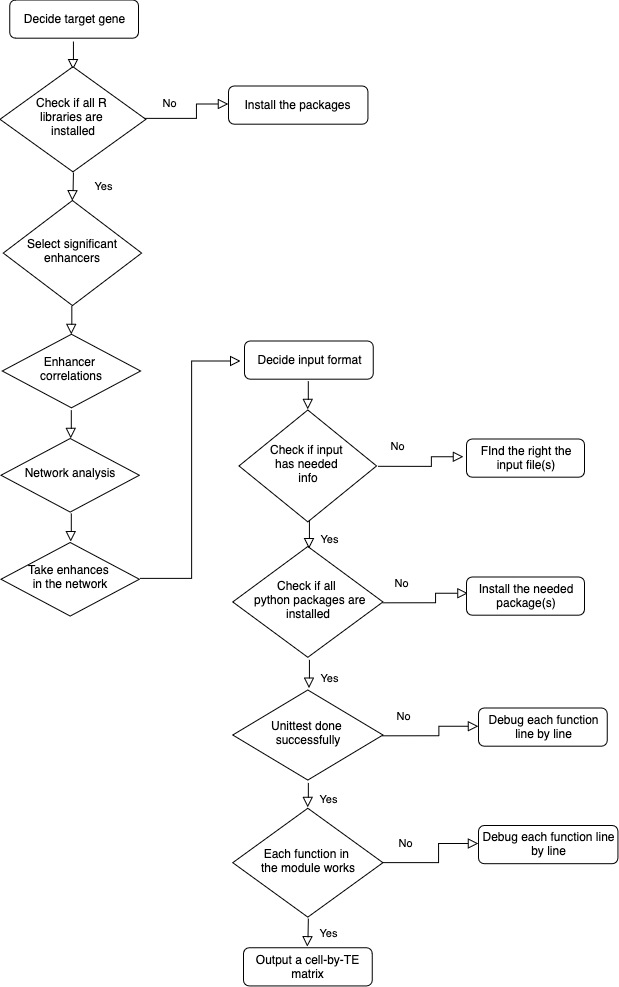

The diagram above was exported from draw.io. Its source (the exported page's mxGraphModel, read from the mxfile embedded in the PNG):
<mxGraphModel dx="984" dy="572" grid="1" gridSize="10" guides="1" tooltips="1" connect="1" arrows="1" fold="1" page="1" pageScale="1" pageWidth="827" pageHeight="1169" math="0" shadow="0">
  <root>
    <mxCell id="WIyWlLk6GJQsqaUBKTNV-0" />
    <mxCell id="WIyWlLk6GJQsqaUBKTNV-1" parent="WIyWlLk6GJQsqaUBKTNV-0" />
    <mxCell id="fbkv_FE4frB6DuDAY6YV-47" value="" style="group" vertex="1" connectable="0" parent="WIyWlLk6GJQsqaUBKTNV-1">
      <mxGeometry x="110" y="70" width="618" height="986" as="geometry" />
    </mxCell>
    <mxCell id="fbkv_FE4frB6DuDAY6YV-24" value="" style="rounded=0;html=1;jettySize=auto;orthogonalLoop=1;fontSize=11;endArrow=block;endFill=0;endSize=8;strokeWidth=1;shadow=0;labelBackgroundColor=none;edgeStyle=orthogonalEdgeStyle;" edge="1" parent="fbkv_FE4frB6DuDAY6YV-47">
      <mxGeometry relative="1" as="geometry">
        <mxPoint x="308.3910034602076" y="479.5433364398882" as="targetPoint" />
        <mxPoint x="308.3910034602076" y="449.9301025163095" as="sourcePoint" />
      </mxGeometry>
    </mxCell>
    <mxCell id="WIyWlLk6GJQsqaUBKTNV-3" value="Decide input format " style="rounded=1;whiteSpace=wrap;html=1;fontSize=12;glass=0;strokeWidth=1;shadow=0;" parent="fbkv_FE4frB6DuDAY6YV-47" vertex="1">
      <mxGeometry x="244.56747404844293" y="340.9273066169618" width="128.719723183391" height="38.21062441752097" as="geometry" />
    </mxCell>
    <mxCell id="WIyWlLk6GJQsqaUBKTNV-6" value="&lt;div&gt;Check if input&amp;nbsp;&lt;/div&gt;&lt;div&gt;has needed&amp;nbsp;&lt;/div&gt;&lt;div&gt;info&lt;/div&gt;" style="rhombus;whiteSpace=wrap;html=1;shadow=0;fontFamily=Helvetica;fontSize=12;align=center;strokeWidth=1;spacing=6;spacingTop=-4;" parent="fbkv_FE4frB6DuDAY6YV-47" vertex="1">
      <mxGeometry x="239" y="410" width="137.58" height="111.88" as="geometry" />
    </mxCell>
    <mxCell id="WIyWlLk6GJQsqaUBKTNV-7" value="FInd the right the input file(s)" style="rounded=1;whiteSpace=wrap;html=1;fontSize=12;glass=0;strokeWidth=1;shadow=0;" parent="fbkv_FE4frB6DuDAY6YV-47" vertex="1">
      <mxGeometry x="466.6089965397923" y="438.90121155638394" width="117.99307958477509" height="38.21062441752097" as="geometry" />
    </mxCell>
    <mxCell id="WIyWlLk6GJQsqaUBKTNV-9" value="No" style="edgeStyle=orthogonalEdgeStyle;rounded=0;html=1;jettySize=auto;orthogonalLoop=1;fontSize=11;endArrow=block;endFill=0;endSize=8;strokeWidth=1;shadow=0;labelBackgroundColor=none;" parent="fbkv_FE4frB6DuDAY6YV-47" edge="1">
      <mxGeometry x="-0.6" y="20" relative="1" as="geometry">
        <mxPoint as="offset" />
        <Array as="points">
          <mxPoint x="435.6470588235294" y="602.8490214352283" />
          <mxPoint x="435.6470588235294" y="593.2963653308481" />
        </Array>
        <mxPoint x="467.8269896193772" y="593.2963653308481" as="targetPoint" />
        <mxPoint x="382.01384083044985" y="602.8490214352283" as="sourcePoint" />
      </mxGeometry>
    </mxCell>
    <mxCell id="WIyWlLk6GJQsqaUBKTNV-10" value="&lt;div&gt;Check if all&amp;nbsp;&lt;/div&gt;&lt;div&gt;&amp;nbsp;python packages are installed&lt;/div&gt;" style="rhombus;whiteSpace=wrap;html=1;shadow=0;fontFamily=Helvetica;fontSize=12;align=center;strokeWidth=1;spacing=6;spacingTop=-4;" parent="fbkv_FE4frB6DuDAY6YV-47" vertex="1">
      <mxGeometry x="232.84083044982697" y="546.5330848089469" width="150.17301038062283" height="110.81081081081082" as="geometry" />
    </mxCell>
    <mxCell id="WIyWlLk6GJQsqaUBKTNV-11" value="Output a cell-by-TE matrix" style="rounded=1;whiteSpace=wrap;html=1;fontSize=12;glass=0;strokeWidth=1;shadow=0;" parent="fbkv_FE4frB6DuDAY6YV-47" vertex="1">
      <mxGeometry x="243.4948096885813" y="947.7893755824791" width="128.719723183391" height="38.21062441752097" as="geometry" />
    </mxCell>
    <mxCell id="KY6IfrsJOruTfh096esy-8" value="&lt;div&gt;Each function in&amp;nbsp;&lt;/div&gt;&lt;div&gt;the module works&lt;/div&gt;" style="rhombus;whiteSpace=wrap;html=1;shadow=0;fontFamily=Helvetica;fontSize=12;align=center;strokeWidth=1;spacing=6;spacingTop=-4;" parent="fbkv_FE4frB6DuDAY6YV-47" vertex="1">
      <mxGeometry x="232.7681660899654" y="808.2758620689656" width="150.17301038062283" height="108.90027958993477" as="geometry" />
    </mxCell>
    <mxCell id="KY6IfrsJOruTfh096esy-13" value="Yes" style="rounded=0;html=1;jettySize=auto;orthogonalLoop=1;fontSize=11;endArrow=block;endFill=0;endSize=8;strokeWidth=1;shadow=0;labelBackgroundColor=none;edgeStyle=orthogonalEdgeStyle;" parent="fbkv_FE4frB6DuDAY6YV-47" edge="1">
      <mxGeometry y="20" relative="1" as="geometry">
        <mxPoint as="offset" />
        <mxPoint x="307.8546712802768" y="918.1314072693383" as="sourcePoint" />
        <mxPoint x="307.318339100346" y="946.7893755824791" as="targetPoint" />
      </mxGeometry>
    </mxCell>
    <mxCell id="KY6IfrsJOruTfh096esy-16" value="Debug each function line by line" style="rounded=1;whiteSpace=wrap;html=1;fontSize=12;glass=0;strokeWidth=1;shadow=0;" parent="fbkv_FE4frB6DuDAY6YV-47" vertex="1">
      <mxGeometry x="478.55363321799314" y="707.928238583411" width="128.719723183391" height="38.21062441752097" as="geometry" />
    </mxCell>
    <mxCell id="VL6vSyZIeCM2fJodaMQ8-5" value="&lt;div&gt;Unittest done&amp;nbsp;&lt;/div&gt;&lt;div&gt;successfully&lt;/div&gt;" style="rhombus;whiteSpace=wrap;html=1;shadow=0;fontFamily=Helvetica;fontSize=12;align=center;strokeWidth=1;spacing=6;spacingTop=-4;" parent="fbkv_FE4frB6DuDAY6YV-47" vertex="1">
      <mxGeometry x="232.76999999999998" y="689.96" width="150.17" height="90.04" as="geometry" />
    </mxCell>
    <mxCell id="VL6vSyZIeCM2fJodaMQ8-6" value="Yes" style="rounded=0;html=1;jettySize=auto;orthogonalLoop=1;fontSize=11;endArrow=block;endFill=0;endSize=8;strokeWidth=1;shadow=0;labelBackgroundColor=none;edgeStyle=orthogonalEdgeStyle;" parent="fbkv_FE4frB6DuDAY6YV-47" edge="1">
      <mxGeometry x="0.3333" y="20" relative="1" as="geometry">
        <mxPoint as="offset" />
        <mxPoint x="307.8546712802768" y="782.4389561975769" as="sourcePoint" />
        <mxPoint x="307.8546712802768" y="807.2758620689656" as="targetPoint" />
        <Array as="points" />
      </mxGeometry>
    </mxCell>
    <mxCell id="VL6vSyZIeCM2fJodaMQ8-7" value="No" style="edgeStyle=orthogonalEdgeStyle;rounded=0;html=1;jettySize=auto;orthogonalLoop=1;fontSize=11;endArrow=block;endFill=0;endSize=8;strokeWidth=1;shadow=0;labelBackgroundColor=none;" parent="fbkv_FE4frB6DuDAY6YV-47" edge="1">
      <mxGeometry x="-0.6" y="20" relative="1" as="geometry">
        <mxPoint as="offset" />
        <Array as="points">
          <mxPoint x="438.7923875432525" y="735.7204100652377" />
          <mxPoint x="438.7923875432525" y="726.1677539608575" />
        </Array>
        <mxPoint x="381.94117647058823" y="735.7204100652377" as="sourcePoint" />
        <mxPoint x="478.4809688581315" y="726.1677539608575" as="targetPoint" />
      </mxGeometry>
    </mxCell>
    <mxCell id="VL6vSyZIeCM2fJodaMQ8-9" value="No" style="edgeStyle=orthogonalEdgeStyle;rounded=0;html=1;jettySize=auto;orthogonalLoop=1;fontSize=11;endArrow=block;endFill=0;endSize=8;strokeWidth=1;shadow=0;labelBackgroundColor=none;" parent="fbkv_FE4frB6DuDAY6YV-47" edge="1">
      <mxGeometry x="-0.6" y="20" relative="1" as="geometry">
        <mxPoint as="offset" />
        <Array as="points">
          <mxPoint x="438.719723183391" y="862.7260018639329" />
          <mxPoint x="438.719723183391" y="843.6206896551724" />
        </Array>
        <mxPoint x="381.86851211072667" y="862.7260018639329" as="sourcePoint" />
        <mxPoint x="478.4083044982699" y="843.6206896551724" as="targetPoint" />
      </mxGeometry>
    </mxCell>
    <mxCell id="VL6vSyZIeCM2fJodaMQ8-10" value="Debug each function line by line" style="rounded=1;whiteSpace=wrap;html=1;fontSize=12;glass=0;strokeWidth=1;shadow=0;" parent="fbkv_FE4frB6DuDAY6YV-47" vertex="1">
      <mxGeometry x="478.55363321799314" y="825.381174277726" width="139.44636678200692" height="38.21062441752097" as="geometry" />
    </mxCell>
    <mxCell id="fbkv_FE4frB6DuDAY6YV-25" value="No" style="edgeStyle=orthogonalEdgeStyle;rounded=0;html=1;jettySize=auto;orthogonalLoop=1;fontSize=11;endArrow=block;endFill=0;endSize=8;strokeWidth=1;shadow=0;labelBackgroundColor=none;" edge="1" parent="fbkv_FE4frB6DuDAY6YV-47">
      <mxGeometry x="-0.6" y="20" relative="1" as="geometry">
        <mxPoint as="offset" />
        <Array as="points">
          <mxPoint x="431.2837370242214" y="466.3802423112768" />
          <mxPoint x="431.2837370242214" y="456.8275862068965" />
        </Array>
        <mxPoint x="463.4636678200692" y="456.8275862068965" as="targetPoint" />
        <mxPoint x="377.65051903114187" y="466.3802423112768" as="sourcePoint" />
      </mxGeometry>
    </mxCell>
    <mxCell id="fbkv_FE4frB6DuDAY6YV-27" value="&lt;div&gt;Install the needed&lt;/div&gt;&lt;div&gt;package(s)&lt;br&gt;&lt;/div&gt;" style="rounded=1;whiteSpace=wrap;html=1;fontSize=12;glass=0;strokeWidth=1;shadow=0;" vertex="1" parent="fbkv_FE4frB6DuDAY6YV-47">
      <mxGeometry x="466.6089965397923" y="577.1015843429636" width="117.99307958477509" height="38.21062441752097" as="geometry" />
    </mxCell>
    <mxCell id="fbkv_FE4frB6DuDAY6YV-32" value="Yes" style="rounded=0;html=1;jettySize=auto;orthogonalLoop=1;fontSize=11;endArrow=block;endFill=0;endSize=8;strokeWidth=1;shadow=0;labelBackgroundColor=none;edgeStyle=orthogonalEdgeStyle;entryX=0.5;entryY=0;entryDx=0;entryDy=0;entryPerimeter=0;" edge="1" parent="fbkv_FE4frB6DuDAY6YV-47">
      <mxGeometry x="0.3333" y="20" relative="1" as="geometry">
        <mxPoint as="offset" />
        <mxPoint x="308.9273356401384" y="519.8751164958062" as="sourcePoint" />
        <mxPoint x="308.9273356401384" y="548.5330848089469" as="targetPoint" />
        <Array as="points" />
      </mxGeometry>
    </mxCell>
    <mxCell id="fbkv_FE4frB6DuDAY6YV-37" value="Yes" style="rounded=0;html=1;jettySize=auto;orthogonalLoop=1;fontSize=11;endArrow=block;endFill=0;endSize=8;strokeWidth=1;shadow=0;labelBackgroundColor=none;edgeStyle=orthogonalEdgeStyle;entryX=0.5;entryY=0;entryDx=0;entryDy=0;entryPerimeter=0;" edge="1" parent="fbkv_FE4frB6DuDAY6YV-47">
      <mxGeometry x="0.3333" y="20" relative="1" as="geometry">
        <mxPoint as="offset" />
        <mxPoint x="308.9273356401384" y="659.3438956197577" as="sourcePoint" />
        <mxPoint x="308.9273356401384" y="688.0018639328985" as="targetPoint" />
        <Array as="points" />
      </mxGeometry>
    </mxCell>
    <mxCell id="WIyWlLk6GJQsqaUBKTNV-2" value="" style="rounded=0;html=1;jettySize=auto;orthogonalLoop=1;fontSize=11;endArrow=block;endFill=0;endSize=8;strokeWidth=1;shadow=0;labelBackgroundColor=none;edgeStyle=orthogonalEdgeStyle;" parent="fbkv_FE4frB6DuDAY6YV-47" edge="1">
      <mxGeometry relative="1" as="geometry">
        <mxPoint x="70.79584775086505" y="438.46691519105315" as="targetPoint" />
        <mxPoint x="70.79584775086505" y="409.80894687791243" as="sourcePoint" />
      </mxGeometry>
    </mxCell>
    <mxCell id="WIyWlLk6GJQsqaUBKTNV-5" value="No" style="edgeStyle=orthogonalEdgeStyle;rounded=0;html=1;jettySize=auto;orthogonalLoop=1;fontSize=11;endArrow=block;endFill=0;endSize=8;strokeWidth=1;shadow=0;labelBackgroundColor=none;" parent="fbkv_FE4frB6DuDAY6YV-47" edge="1">
      <mxGeometry x="-0.5" y="15" relative="1" as="geometry">
        <mxPoint as="offset" />
        <mxPoint x="228.47750865051904" y="104.12395153774463" as="targetPoint" />
        <Array as="points">
          <mxPoint x="196.29757785467132" y="118.45293569431502" />
          <mxPoint x="196.29757785467132" y="104.12395153774463" />
        </Array>
        <mxPoint x="144.12708398867557" y="118.45293569431502" as="sourcePoint" />
      </mxGeometry>
    </mxCell>
    <mxCell id="WIyWlLk6GJQsqaUBKTNV-12" value="Install the packages" style="rounded=1;whiteSpace=wrap;html=1;fontSize=12;glass=0;strokeWidth=1;shadow=0;" parent="fbkv_FE4frB6DuDAY6YV-47" vertex="1">
      <mxGeometry x="228.47750865051904" y="85.9739049394222" width="139.44636678200692" height="38.21062441752097" as="geometry" />
    </mxCell>
    <mxCell id="VL6vSyZIeCM2fJodaMQ8-4" value="Yes" style="rounded=0;html=1;jettySize=auto;orthogonalLoop=1;fontSize=11;endArrow=block;endFill=0;endSize=8;strokeWidth=1;shadow=0;labelBackgroundColor=none;edgeStyle=orthogonalEdgeStyle;" parent="fbkv_FE4frB6DuDAY6YV-47" edge="1">
      <mxGeometry x="0.0082" y="30" relative="1" as="geometry">
        <mxPoint y="-1" as="offset" />
        <mxPoint x="72.94117647058823" y="171.94780987884437" as="sourcePoint" />
        <mxPoint x="72.40484429065742" y="200.6057781919851" as="targetPoint" />
        <Array as="points">
          <mxPoint x="72.40484429065742" y="171.94780987884437" />
          <mxPoint x="72.40484429065742" y="171.94780987884437" />
        </Array>
      </mxGeometry>
    </mxCell>
    <mxCell id="fbkv_FE4frB6DuDAY6YV-8" value="Decide target gene" style="rounded=1;whiteSpace=wrap;html=1;fontSize=12;glass=0;strokeWidth=1;shadow=0;" vertex="1" parent="fbkv_FE4frB6DuDAY6YV-47">
      <mxGeometry x="9.653979238754317" width="128.719723183391" height="38.21062441752097" as="geometry" />
    </mxCell>
    <mxCell id="fbkv_FE4frB6DuDAY6YV-9" value="" style="rounded=0;html=1;jettySize=auto;orthogonalLoop=1;fontSize=11;endArrow=block;endFill=0;endSize=8;strokeWidth=1;shadow=0;labelBackgroundColor=none;edgeStyle=orthogonalEdgeStyle;" edge="1" parent="fbkv_FE4frB6DuDAY6YV-47">
      <mxGeometry relative="1" as="geometry">
        <mxPoint x="72.94117647058823" y="69.73438956197577" as="targetPoint" />
        <mxPoint x="72.94117647058823" y="41.07642124883505" as="sourcePoint" />
      </mxGeometry>
    </mxCell>
    <mxCell id="fbkv_FE4frB6DuDAY6YV-12" value="" style="rounded=0;html=1;jettySize=auto;orthogonalLoop=1;fontSize=11;endArrow=block;endFill=0;endSize=8;strokeWidth=1;shadow=0;labelBackgroundColor=none;edgeStyle=orthogonalEdgeStyle;" edge="1" parent="fbkv_FE4frB6DuDAY6YV-47">
      <mxGeometry relative="1" as="geometry">
        <mxPoint x="71.33217993079586" y="334.3429636533085" as="targetPoint" />
        <mxPoint x="71.33217993079586" y="305.68499534016775" as="sourcePoint" />
      </mxGeometry>
    </mxCell>
    <mxCell id="fbkv_FE4frB6DuDAY6YV-13" value="&lt;div&gt;Check if all R&amp;nbsp;&lt;/div&gt;&lt;div&gt;libraries are&amp;nbsp;&lt;/div&gt;&lt;div&gt;installed&lt;/div&gt;" style="rhombus;whiteSpace=wrap;html=1;shadow=0;fontFamily=Helvetica;fontSize=12;align=center;strokeWidth=1;spacing=6;spacingTop=-4;" vertex="1" parent="fbkv_FE4frB6DuDAY6YV-47">
      <mxGeometry y="66.8685927306617" width="145.88235294117646" height="105.07921714818266" as="geometry" />
    </mxCell>
    <mxCell id="fbkv_FE4frB6DuDAY6YV-14" value="Select significant enhancers" style="rhombus;whiteSpace=wrap;html=1;shadow=0;fontFamily=Helvetica;fontSize=12;align=center;strokeWidth=1;spacing=6;spacingTop=-4;" vertex="1" parent="fbkv_FE4frB6DuDAY6YV-47">
      <mxGeometry x="3.2179930795847724" y="200.6057781919851" width="138.37370242214533" height="105.07921714818266" as="geometry" />
    </mxCell>
    <mxCell id="fbkv_FE4frB6DuDAY6YV-17" value="&lt;div&gt;Enhancer&amp;nbsp;&lt;/div&gt;&lt;div&gt;correlations &lt;/div&gt;" style="rhombus;whiteSpace=wrap;html=1;shadow=0;fontFamily=Helvetica;fontSize=12;align=center;strokeWidth=1;spacing=6;spacingTop=-4;" vertex="1" parent="fbkv_FE4frB6DuDAY6YV-47">
      <mxGeometry x="2.1453287197231816" y="334.3429636533085" width="138.37370242214533" height="73.55545200372786" as="geometry" />
    </mxCell>
    <mxCell id="fbkv_FE4frB6DuDAY6YV-19" value="Network analysis" style="rhombus;whiteSpace=wrap;html=1;shadow=0;fontFamily=Helvetica;fontSize=12;align=center;strokeWidth=1;spacing=6;spacingTop=-4;" vertex="1" parent="fbkv_FE4frB6DuDAY6YV-47">
      <mxGeometry x="1.0726643598615908" y="438.46691519105315" width="138.37370242214533" height="73.55545200372786" as="geometry" />
    </mxCell>
    <mxCell id="fbkv_FE4frB6DuDAY6YV-20" value="" style="rounded=0;html=1;jettySize=auto;orthogonalLoop=1;fontSize=11;endArrow=block;endFill=0;endSize=8;strokeWidth=1;shadow=0;labelBackgroundColor=none;edgeStyle=orthogonalEdgeStyle;" edge="1" parent="fbkv_FE4frB6DuDAY6YV-47">
      <mxGeometry relative="1" as="geometry">
        <mxPoint x="70.79584775086505" y="541.6356011183598" as="targetPoint" />
        <mxPoint x="70.79584775086505" y="512.9776328052191" as="sourcePoint" />
      </mxGeometry>
    </mxCell>
    <mxCell id="fbkv_FE4frB6DuDAY6YV-21" value="&lt;div&gt;Take enhances&amp;nbsp;&lt;/div&gt;&lt;div&gt;in the network&lt;/div&gt;" style="rhombus;whiteSpace=wrap;html=1;shadow=0;fontFamily=Helvetica;fontSize=12;align=center;strokeWidth=1;spacing=6;spacingTop=-4;" vertex="1" parent="fbkv_FE4frB6DuDAY6YV-47">
      <mxGeometry x="1.0726643598615908" y="542.5908667287978" width="138.37370242214533" height="73.55545200372786" as="geometry" />
    </mxCell>
    <mxCell id="fbkv_FE4frB6DuDAY6YV-23" value="" style="edgeStyle=orthogonalEdgeStyle;rounded=0;html=1;jettySize=auto;orthogonalLoop=1;fontSize=11;endArrow=block;endFill=0;endSize=8;strokeWidth=1;shadow=0;labelBackgroundColor=none;exitX=1;exitY=0.5;exitDx=0;exitDy=0;" edge="1" parent="fbkv_FE4frB6DuDAY6YV-47">
      <mxGeometry x="-0.6" y="20" relative="1" as="geometry">
        <mxPoint as="offset" />
        <Array as="points">
          <mxPoint x="191.55" y="578" />
          <mxPoint x="191.55" y="361" />
        </Array>
        <mxPoint x="139.99636678200687" y="578.3685927306617" as="sourcePoint" />
        <mxPoint x="240.55" y="361" as="targetPoint" />
      </mxGeometry>
    </mxCell>
    <mxCell id="fbkv_FE4frB6DuDAY6YV-46" value="" style="rounded=0;html=1;jettySize=auto;orthogonalLoop=1;fontSize=11;endArrow=block;endFill=0;endSize=8;strokeWidth=1;shadow=0;labelBackgroundColor=none;edgeStyle=orthogonalEdgeStyle;" edge="1" parent="fbkv_FE4frB6DuDAY6YV-47">
      <mxGeometry relative="1" as="geometry">
        <mxPoint x="307.79584775086505" y="409.4669151910532" as="targetPoint" />
        <mxPoint x="307.79584775086505" y="380.80894687791243" as="sourcePoint" />
      </mxGeometry>
    </mxCell>
  </root>
</mxGraphModel>